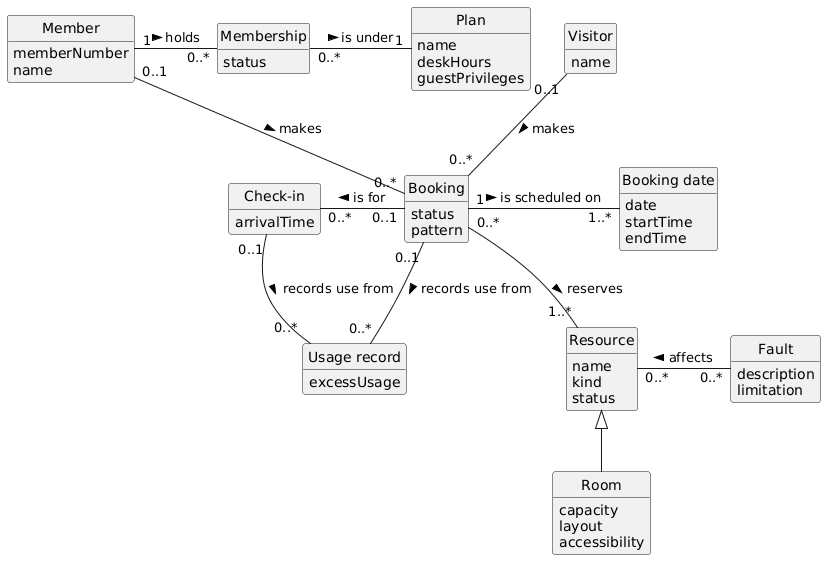

The diagram above was rendered by PlantUML. Its source (embedded in the PNG):
@startuml
hide circle
hide empty methods

class Member {
  memberNumber
  name
}

class Membership {
  status
}

class Plan {
  name
  deskHours
  guestPrivileges
}

class Visitor {
  name
}

class Booking {
  status
  pattern
}

class "Booking date" as BookingDate {
  date
  startTime
  endTime
}

class Resource {
  name
  kind
  status
}

class Room {
  capacity
  layout
  accessibility
}

class Fault {
  description
  limitation
}

class "Check-in" as CheckIn {
  arrivalTime
}

class "Usage record" as UsageRecord {
  excessUsage
}

Member "1" -right- "0..*" Membership : holds >
Membership "0..*" -right- "1" Plan : is under >

Member "0..1" -down- "0..*" Booking : makes >
Visitor "0..1" -down- "0..*" Booking : makes >
Booking "1" -right- "1..*" BookingDate : is scheduled on >
Booking "0..*" -down- "1..*" Resource : reserves >
Booking "0..1" -left- "0..*" CheckIn : is for >

Resource <|-down- Room
Fault "0..*" -left- "0..*" Resource : affects >

CheckIn "0..1" -down- "0..*" UsageRecord : records use from >
Booking "0..1" -down- "0..*" UsageRecord : records use from >
@enduml